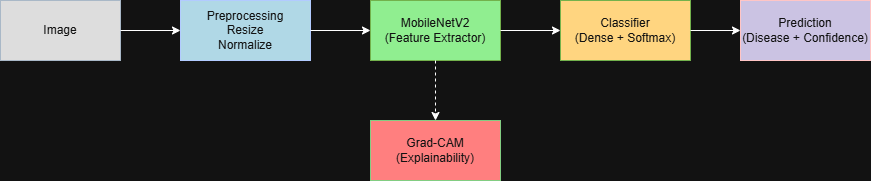

The diagram above was exported from draw.io. Its source (the exported page's mxGraphModel, read from the mxfile embedded in the PNG):
<mxGraphModel dx="1042" dy="657" grid="1" gridSize="10" guides="1" tooltips="1" connect="1" arrows="1" fold="1" page="1" pageScale="1" pageWidth="827" pageHeight="1169" math="0" shadow="0">
  <root>
    <mxCell id="0" />
    <mxCell id="1" parent="0" />
    <mxCell id="S_St0v6zPdAggOu1Qwnw-1" parent="1" style="rounded=0;whiteSpace=wrap;html=1;fillColor=light-dark(#647687, #dddddd);strokeColor=#314354;fontColor=#ffffff;" value="Image" vertex="1">
      <mxGeometry height="60" width="120" x="60" y="80" as="geometry" />
    </mxCell>
    <mxCell id="S_St0v6zPdAggOu1Qwnw-2" parent="1" style="rounded=0;whiteSpace=wrap;html=1;fillColor=light-dark(#0050ef, #b0d8e6);strokeColor=#001DBC;fontColor=#ffffff;" value="Preprocessing&lt;div&gt;Resize&lt;/div&gt;&lt;div&gt;Normalize&lt;/div&gt;" vertex="1">
      <mxGeometry height="60" width="130" x="240" y="80" as="geometry" />
    </mxCell>
    <mxCell id="S_St0v6zPdAggOu1Qwnw-3" parent="1" style="rounded=0;whiteSpace=wrap;html=1;fillColor=light-dark(#60a917, #90ee90);fontColor=#ffffff;strokeColor=#2D7600;" value="MobileNetV2&lt;div&gt;(Feature Extractor)&lt;/div&gt;" vertex="1">
      <mxGeometry height="60" width="130" x="430" y="80" as="geometry" />
    </mxCell>
    <mxCell id="S_St0v6zPdAggOu1Qwnw-4" parent="1" style="rounded=0;whiteSpace=wrap;html=1;fillColor=light-dark(#60a917, #ffd580);fontColor=#ffffff;strokeColor=#2D7600;" value="Classifier&lt;div&gt;(Dense + Softmax)&lt;/div&gt;" vertex="1">
      <mxGeometry height="60" width="130" x="620" y="80" as="geometry" />
    </mxCell>
    <mxCell id="S_St0v6zPdAggOu1Qwnw-5" parent="1" style="rounded=0;whiteSpace=wrap;html=1;fillColor=light-dark(#a20025, #cbc3e3);fontColor=#ffffff;strokeColor=#6F0000;" value="Prediction&lt;div&gt;(Disease + Confidence)&lt;/div&gt;" vertex="1">
      <mxGeometry height="60" width="130" x="800" y="80" as="geometry" />
    </mxCell>
    <mxCell id="S_St0v6zPdAggOu1Qwnw-6" parent="1" style="rounded=0;whiteSpace=wrap;html=1;fillColor=light-dark(#008a00, #ff7f7f);fontColor=#ffffff;strokeColor=#005700;" value="Grad-CAM&lt;div&gt;(Explainability)&lt;/div&gt;" vertex="1">
      <mxGeometry height="60" width="130" x="430" y="200" as="geometry" />
    </mxCell>
    <mxCell id="S_St0v6zPdAggOu1Qwnw-8" edge="1" parent="1" source="S_St0v6zPdAggOu1Qwnw-1" style="endArrow=classic;html=1;rounded=0;exitX=1;exitY=0.5;exitDx=0;exitDy=0;entryX=0;entryY=0.5;entryDx=0;entryDy=0;" target="S_St0v6zPdAggOu1Qwnw-2" value="">
      <mxGeometry height="50" relative="1" width="50" as="geometry">
        <mxPoint x="390" y="370" as="sourcePoint" />
        <mxPoint x="440" y="320" as="targetPoint" />
      </mxGeometry>
    </mxCell>
    <mxCell id="S_St0v6zPdAggOu1Qwnw-9" edge="1" parent="1" source="S_St0v6zPdAggOu1Qwnw-2" style="endArrow=classic;html=1;rounded=0;exitX=1;exitY=0.5;exitDx=0;exitDy=0;entryX=0;entryY=0.5;entryDx=0;entryDy=0;" target="S_St0v6zPdAggOu1Qwnw-3" value="">
      <mxGeometry height="50" relative="1" width="50" as="geometry">
        <mxPoint x="190" y="120" as="sourcePoint" />
        <mxPoint x="250" y="120" as="targetPoint" />
      </mxGeometry>
    </mxCell>
    <mxCell id="S_St0v6zPdAggOu1Qwnw-10" edge="1" parent="1" source="S_St0v6zPdAggOu1Qwnw-3" style="endArrow=classic;html=1;rounded=0;exitX=1;exitY=0.5;exitDx=0;exitDy=0;entryX=0;entryY=0.5;entryDx=0;entryDy=0;" target="S_St0v6zPdAggOu1Qwnw-4" value="">
      <mxGeometry height="50" relative="1" width="50" as="geometry">
        <mxPoint x="380" y="120" as="sourcePoint" />
        <mxPoint x="440" y="120" as="targetPoint" />
      </mxGeometry>
    </mxCell>
    <mxCell id="S_St0v6zPdAggOu1Qwnw-11" edge="1" parent="1" source="S_St0v6zPdAggOu1Qwnw-4" style="endArrow=classic;html=1;rounded=0;exitX=1;exitY=0.5;exitDx=0;exitDy=0;entryX=0;entryY=0.5;entryDx=0;entryDy=0;" target="S_St0v6zPdAggOu1Qwnw-5" value="">
      <mxGeometry height="50" relative="1" width="50" as="geometry">
        <mxPoint x="570" y="120" as="sourcePoint" />
        <mxPoint x="630" y="120" as="targetPoint" />
      </mxGeometry>
    </mxCell>
    <mxCell id="S_St0v6zPdAggOu1Qwnw-14" edge="1" parent="1" source="S_St0v6zPdAggOu1Qwnw-3" style="endArrow=classic;html=1;rounded=0;jumpStyle=line;dashed=1;entryX=0.5;entryY=0;entryDx=0;entryDy=0;exitX=0.5;exitY=1;exitDx=0;exitDy=0;" target="S_St0v6zPdAggOu1Qwnw-6" value="">
      <mxGeometry height="50" relative="1" width="50" as="geometry">
        <mxPoint x="400" y="180" as="sourcePoint" />
        <mxPoint x="440" y="320" as="targetPoint" />
      </mxGeometry>
    </mxCell>
  </root>
</mxGraphModel>